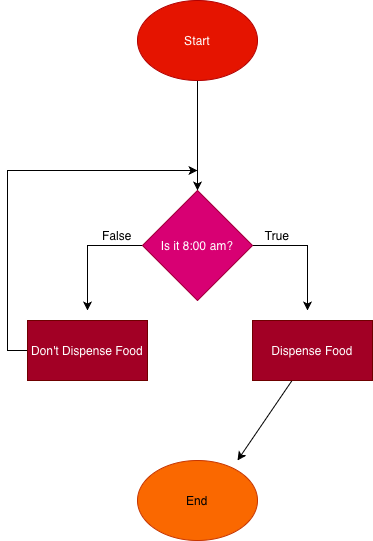

The diagram above was exported from draw.io. Its source (the exported page's mxGraphModel, read from the mxfile embedded in the PNG):
<mxGraphModel dx="1351" dy="917" grid="1" gridSize="10" guides="1" tooltips="1" connect="1" arrows="1" fold="1" page="1" pageScale="1" pageWidth="827" pageHeight="1169" math="0" shadow="0">
  <root>
    <mxCell id="0" />
    <mxCell id="1" parent="0" />
    <mxCell id="HyCbeqCywOLxWwLZRdEm-17" connectable="0" parent="1" style="group" value="" vertex="1">
      <mxGeometry height="540" width="365" x="231" y="315" as="geometry" />
    </mxCell>
    <mxCell id="HyCbeqCywOLxWwLZRdEm-3" edge="1" parent="HyCbeqCywOLxWwLZRdEm-17" source="HyCbeqCywOLxWwLZRdEm-1" style="edgeStyle=orthogonalEdgeStyle;rounded=0;orthogonalLoop=1;jettySize=auto;html=1;entryX=0.5;entryY=0;entryDx=0;entryDy=0;" target="HyCbeqCywOLxWwLZRdEm-2">
      <mxGeometry relative="1" as="geometry" />
    </mxCell>
    <mxCell id="HyCbeqCywOLxWwLZRdEm-1" parent="HyCbeqCywOLxWwLZRdEm-17" style="ellipse;whiteSpace=wrap;html=1;fillColor=#e51400;fontColor=#ffffff;strokeColor=#B20000;" value="Start" vertex="1">
      <mxGeometry height="80" width="120" x="130" as="geometry" />
    </mxCell>
    <mxCell id="HyCbeqCywOLxWwLZRdEm-6" edge="1" parent="HyCbeqCywOLxWwLZRdEm-17" source="HyCbeqCywOLxWwLZRdEm-2" style="edgeStyle=orthogonalEdgeStyle;rounded=0;orthogonalLoop=1;jettySize=auto;html=1;">
      <mxGeometry relative="1" as="geometry">
        <mxPoint x="80" y="310" as="targetPoint" />
      </mxGeometry>
    </mxCell>
    <mxCell id="HyCbeqCywOLxWwLZRdEm-7" edge="1" parent="HyCbeqCywOLxWwLZRdEm-17" source="HyCbeqCywOLxWwLZRdEm-2" style="edgeStyle=orthogonalEdgeStyle;rounded=0;orthogonalLoop=1;jettySize=auto;html=1;">
      <mxGeometry relative="1" as="geometry">
        <mxPoint x="300" y="310" as="targetPoint" />
      </mxGeometry>
    </mxCell>
    <mxCell id="HyCbeqCywOLxWwLZRdEm-2" parent="HyCbeqCywOLxWwLZRdEm-17" style="rhombus;whiteSpace=wrap;html=1;fillColor=#d80073;fontColor=#ffffff;strokeColor=#A50040;" value="Is it 8:00 am?" vertex="1">
      <mxGeometry height="110" width="110" x="135" y="190" as="geometry" />
    </mxCell>
    <mxCell id="HyCbeqCywOLxWwLZRdEm-16" edge="1" parent="HyCbeqCywOLxWwLZRdEm-17" source="HyCbeqCywOLxWwLZRdEm-4" style="edgeStyle=none;rounded=0;orthogonalLoop=1;jettySize=auto;html=1;">
      <mxGeometry relative="1" as="geometry">
        <mxPoint x="230" y="460" as="targetPoint" />
      </mxGeometry>
    </mxCell>
    <mxCell id="HyCbeqCywOLxWwLZRdEm-4" parent="HyCbeqCywOLxWwLZRdEm-17" style="rounded=0;whiteSpace=wrap;html=1;fillColor=#a20025;fontColor=#ffffff;strokeColor=#6F0000;" value="Dispense Food" vertex="1">
      <mxGeometry height="60" width="120" x="245" y="320" as="geometry" />
    </mxCell>
    <mxCell id="HyCbeqCywOLxWwLZRdEm-12" edge="1" parent="HyCbeqCywOLxWwLZRdEm-17" source="HyCbeqCywOLxWwLZRdEm-5" style="edgeStyle=orthogonalEdgeStyle;rounded=0;orthogonalLoop=1;jettySize=auto;html=1;exitX=0;exitY=0.5;exitDx=0;exitDy=0;">
      <mxGeometry relative="1" as="geometry">
        <Array as="points">
          <mxPoint y="350" />
          <mxPoint y="170" />
        </Array>
        <mxPoint x="190" y="170" as="targetPoint" />
      </mxGeometry>
    </mxCell>
    <mxCell id="HyCbeqCywOLxWwLZRdEm-5" parent="HyCbeqCywOLxWwLZRdEm-17" style="rounded=0;whiteSpace=wrap;html=1;fillColor=#a20025;fontColor=#ffffff;strokeColor=#6F0000;" value="Don't Dispense Food" vertex="1">
      <mxGeometry height="60" width="120" x="20" y="320" as="geometry" />
    </mxCell>
    <mxCell id="HyCbeqCywOLxWwLZRdEm-8" parent="HyCbeqCywOLxWwLZRdEm-17" style="text;html=1;whiteSpace=wrap;strokeColor=none;fillColor=none;align=center;verticalAlign=middle;rounded=0;" value="True" vertex="1">
      <mxGeometry height="30" width="60" x="240" y="220" as="geometry" />
    </mxCell>
    <mxCell id="HyCbeqCywOLxWwLZRdEm-9" parent="HyCbeqCywOLxWwLZRdEm-17" style="text;html=1;whiteSpace=wrap;strokeColor=none;fillColor=none;align=center;verticalAlign=middle;rounded=0;" value="False" vertex="1">
      <mxGeometry height="30" width="60" x="80" y="220" as="geometry" />
    </mxCell>
    <mxCell id="HyCbeqCywOLxWwLZRdEm-13" parent="HyCbeqCywOLxWwLZRdEm-17" style="ellipse;whiteSpace=wrap;html=1;fillColor=#fa6800;fontColor=#000000;strokeColor=#C73500;" value="End" vertex="1">
      <mxGeometry height="80" width="120" x="130" y="460" as="geometry" />
    </mxCell>
  </root>
</mxGraphModel>